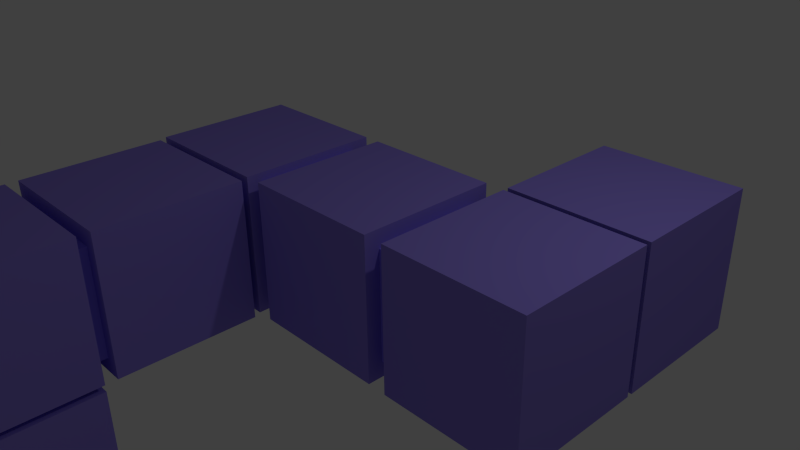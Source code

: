 # Source: 5.blend  (saved by Blender 2.74.0; exported with 4.5.12 LTS)
import bpy
from mathutils import Matrix  # noqa: F401  (used for matrix-valued properties, if any)

bpy.ops.wm.read_factory_settings(use_empty=True)
scene = bpy.context.scene
scene.name = 'Scene'

# ---- collections
col_collection_1 = bpy.data.collections.new('Collection 1'); scene.collection.children.link(col_collection_1)

# ---- materials (node trees are filled in below, after node groups)
mat_9_006 = bpy.data.materials.new('9.006')
mat_9_006.alpha_threshold = 0.0
mat_9_006.use_transparent_shadow = False
mat_9_006.diffuse_color = (0.305, 0.2365, 1.0, 1.0)
mat_9_006.roughness = 0.5
mat_9_006.line_color = (0.0, 0.0, 0.0, 1.0)
mat_9 = bpy.data.materials.new('9')
mat_9.alpha_threshold = 0.0
mat_9.use_transparent_shadow = False
mat_9.diffuse_color = (0.2998, 0.2332, 0.8, 1.0)
mat_9.roughness = 0.5
mat_9.line_color = (0.0, 0.0, 0.0, 1.0)
mat_9_002 = bpy.data.materials.new('9.002')
mat_9_002.alpha_threshold = 0.0
mat_9_002.use_transparent_shadow = False
mat_9_002.diffuse_color = (0.305, 0.2365, 1.0, 1.0)
mat_9_002.roughness = 0.5
mat_9_002.line_color = (0.0, 0.0, 0.0, 1.0)
mat_9_004 = bpy.data.materials.new('9.004')
mat_9_004.alpha_threshold = 0.0
mat_9_004.use_transparent_shadow = False
mat_9_004.diffuse_color = (0.305, 0.2365, 1.0, 1.0)
mat_9_004.roughness = 0.5
mat_9_004.line_color = (0.0, 0.0, 0.0, 1.0)
mat_9_001 = bpy.data.materials.new('9.001')
mat_9_001.alpha_threshold = 0.0
mat_9_001.use_transparent_shadow = False
mat_9_001.diffuse_color = (0.305, 0.2365, 1.0, 1.0)
mat_9_001.roughness = 0.5
mat_9_001.line_color = (0.0, 0.0, 0.0, 1.0)
mat_9_003 = bpy.data.materials.new('9.003')
mat_9_003.alpha_threshold = 0.0
mat_9_003.use_transparent_shadow = False
mat_9_003.diffuse_color = (0.305, 0.2365, 1.0, 1.0)
mat_9_003.roughness = 0.5
mat_9_003.line_color = (0.0, 0.0, 0.0, 1.0)
mat_9_005 = bpy.data.materials.new('9.005')
mat_9_005.alpha_threshold = 0.0
mat_9_005.use_transparent_shadow = False
mat_9_005.diffuse_color = (0.305, 0.2365, 1.0, 1.0)
mat_9_005.roughness = 0.5
mat_9_005.line_color = (0.0, 0.0, 0.0, 1.0)

# ---- material node trees

# ---- world
world_world = bpy.data.worlds.new('World'); scene.world = world_world
world_world.color = (0.05088, 0.05088, 0.05088)
world_world.use_sun_shadow = False
world_world.sun_shadow_jitter_overblur = 0.0
world_world.cycles.sampling_method = 'MANUAL'
world_world.cycles.sample_map_resolution = 256

# ---- cameras
cam_camera = bpy.data.cameras.new('Camera')
cam_camera.clip_end = 100.0
cam_camera.lens = 35.0
cam_camera.sensor_width = 32.0
cam_camera.sensor_height = 18.0
cam_camera.ortho_scale = 7.314
cam_camera.dof.focus_distance = 0.0
cam_camera.dof.aperture_fstop = 128.0

# ---- lights
light_lamp = bpy.data.lights.new('Lamp', 'POINT')
light_lamp.transmission_factor = 0.0
light_lamp.cutoff_distance = 30.0
light_lamp.energy = 100.0
light_lamp.shadow_buffer_clip_start = 1.001
light_lamp.shadow_soft_size = 0.1
light_lamp.shadow_maximum_resolution = 0.006
light_lamp.use_absolute_resolution = True
light_lamp.cycles.use_multiple_importance_sampling = False

# ---- meshes
me_cube_009 = bpy.data.meshes.new('Cube.009')
me_cube_009.from_pydata([(-1.696, -2.992, -5.567), (-1.696, -5.614, -5.567), (-4.318, -5.614, -5.567), (-4.318, -2.992, -5.567), (-1.696, -2.992, -2.945), (-1.696, -5.614, -2.945), (-4.318, -5.614, -2.945), (-4.318, -2.992, -2.945), (-1.696, -2.992, -2.762), (-1.696, -5.614, -2.762), (-4.318, -5.614, -2.762), (-4.318, -2.992, -2.762), (-1.696, -2.992, -0.1401), (-1.696, -5.614, -0.1401), (-4.318, -5.614, -0.1401), (-4.318, -2.992, -0.1401), (4.155, 5.345, -0.01827), (4.155, 2.723, -0.01827), (1.533, 2.723, -0.01827), (1.533, 5.345, -0.01827), (4.155, 5.345, 2.604), (4.155, 2.723, 2.604), (1.533, 2.723, 2.604), (1.533, 5.345, 2.604), (4.155, 2.616, -0.01827), (4.155, -0.005803, -0.01827), (1.533, -0.005803, -0.01827), (1.533, 2.616, -0.01827), (4.155, 2.616, 2.604), (4.155, -0.005804, 2.604), (1.533, -0.005802, 2.604), (1.533, 2.616, 2.604), (-1.696, -2.992, -0.01646), (-1.696, -5.614, -0.01646), (-4.318, -5.614, -0.01646), (-4.318, -2.992, -0.01646), (-1.696, -2.992, 2.606), (-1.696, -5.614, 2.606), (-4.318, -5.614, 2.606), (-4.318, -2.992, 2.606), (-1.696, -0.1497, -0.01646), (-1.696, -2.772, -0.01646), (-4.318, -2.772, -0.01646), (-4.318, -0.1497, -0.01646), (-1.696, -0.1497, 2.606), (-1.696, -2.772, 2.606), (-4.318, -2.772, 2.606), (-4.318, -0.1497, 2.606), (-1.755, 2.616, -0.00948), (-1.755, -0.005803, -0.00948), (-4.377, -0.005803, -0.00948), (-4.377, 2.616, -0.00948), (-1.755, 2.616, 2.613), (-1.755, -0.005804, 2.613), (-4.377, -0.005802, 2.613), (-4.377, 2.616, 2.613), (1.176, 2.616, -0.00948), (1.176, -0.005803, -0.00948), (-1.446, -0.005803, -0.00948), (-1.446, 2.616, -0.00948), (1.176, 2.616, 2.613), (1.176, -0.005804, 2.613), (-1.446, -0.005802, 2.613), (-1.446, 2.616, 2.613), (-0.529, 2.261, 0.4559), (-0.529, 0.2613, 0.4559), (-2.529, 0.2613, 0.4559), (-2.529, 2.261, 0.4559), (-0.529, 2.261, 2.456), (-0.529, 0.2613, 2.456), (-2.529, 0.2613, 2.456), (-2.529, 2.261, 2.456), (2.372, 2.275, 0.2841), (2.372, 0.2751, 0.2841), (0.3722, 0.2751, 0.2841), (0.3722, 2.275, 0.2841), (2.372, 2.275, 2.284), (2.372, 0.2751, 2.284), (0.3722, 0.2751, 2.284), (0.3722, 2.275, 2.284), (-1.935, 0.7391, 0.2766), (-1.935, -1.261, 0.2766), (-3.935, -1.261, 0.2766), (-3.935, 0.7391, 0.2766), (-1.935, 0.7391, 2.277), (-1.935, -1.261, 2.277), (-3.935, -1.261, 2.277), (-3.935, 0.7391, 2.277), (-1.933, -2.125, 0.2766), (-1.933, -4.125, 0.2766), (-3.933, -4.125, 0.2766), (-3.933, -2.125, 0.2766), (-1.933, -2.125, 2.277), (-1.933, -4.125, 2.277), (-3.933, -4.125, 2.277), (-3.933, -2.125, 2.277), (3.887, 3.642, 0.2766), (3.887, 1.642, 0.2766), (1.887, 1.642, 0.2766), (1.887, 3.642, 0.2766), (3.887, 3.642, 2.277), (3.887, 1.642, 2.277), (1.887, 1.642, 2.277), (1.887, 3.642, 2.277), (-1.888, -3.339, -1.104), (-1.888, -5.339, -1.104), (-3.888, -5.339, -1.104), (-3.888, -3.339, -1.104), (-1.888, -3.339, 0.8959), (-1.888, -5.339, 0.8959), (-3.888, -5.339, 0.8959), (-3.888, -3.339, 0.8959), (-2.194, -3.379, -3.661), (-2.194, -5.379, -3.661), (-4.194, -5.379, -3.661), (-4.194, -3.379, -3.661), (-2.194, -3.379, -1.661), (-2.194, -5.379, -1.661), (-4.194, -5.379, -1.661), (-4.194, -3.379, -1.661)], [], [(0, 1, 2, 3), (4, 7, 6, 5), (0, 4, 5, 1), (1, 5, 6, 2), (2, 6, 7, 3), (4, 0, 3, 7), (8, 9, 10, 11), (12, 15, 14, 13), (8, 12, 13, 9), (9, 13, 14, 10), (10, 14, 15, 11), (12, 8, 11, 15), (16, 17, 18, 19), (20, 23, 22, 21), (16, 20, 21, 17), (17, 21, 22, 18), (18, 22, 23, 19), (20, 16, 19, 23), (24, 25, 26, 27), (28, 31, 30, 29), (24, 28, 29, 25), (25, 29, 30, 26), (26, 30, 31, 27), (28, 24, 27, 31), (32, 33, 34, 35), (36, 39, 38, 37), (32, 36, 37, 33), (33, 37, 38, 34), (34, 38, 39, 35), (36, 32, 35, 39), (40, 41, 42, 43), (44, 47, 46, 45), (40, 44, 45, 41), (41, 45, 46, 42), (42, 46, 47, 43), (44, 40, 43, 47), (48, 49, 50, 51), (52, 55, 54, 53), (48, 52, 53, 49), (49, 53, 54, 50), (50, 54, 55, 51), (52, 48, 51, 55), (56, 57, 58, 59), (60, 63, 62, 61), (56, 60, 61, 57), (57, 61, 62, 58), (58, 62, 63, 59), (60, 56, 59, 63), (64, 65, 66, 67), (68, 71, 70, 69), (64, 68, 69, 65), (65, 69, 70, 66), (66, 70, 71, 67), (68, 64, 67, 71), (72, 73, 74, 75), (76, 79, 78, 77), (72, 76, 77, 73), (73, 77, 78, 74), (74, 78, 79, 75), (76, 72, 75, 79), (80, 81, 82, 83), (84, 87, 86, 85), (80, 84, 85, 81), (81, 85, 86, 82), (82, 86, 87, 83), (84, 80, 83, 87), (88, 89, 90, 91), (92, 95, 94, 93), (88, 92, 93, 89), (89, 93, 94, 90), (90, 94, 95, 91), (92, 88, 91, 95), (96, 97, 98, 99), (100, 103, 102, 101), (96, 100, 101, 97), (97, 101, 102, 98), (98, 102, 103, 99), (100, 96, 99, 103), (104, 105, 106, 107), (108, 111, 110, 109), (104, 108, 109, 105), (105, 109, 110, 106), (106, 110, 111, 107), (108, 104, 107, 111), (112, 113, 114, 115), (116, 119, 118, 117), (112, 116, 117, 113), (113, 117, 118, 114), (114, 118, 119, 115), (116, 112, 115, 119)])
me_cube_009.polygons.foreach_set('material_index', [1, 1, 1, 1, 1, 1, 1, 1, 1, 1, 1, 1, 1, 1, 1, 1, 1, 1, 1, 1, 1, 1, 1, 1, 1, 1, 1, 1, 1, 1, 1, 1, 1, 1, 1, 1, 1, 1, 1, 1, 1, 1, 1, 1, 1, 1, 1, 1, 2, 2, 2, 2, 2, 2, 2, 2, 2, 2, 2, 2, 3, 3, 3, 3, 3, 3, 4, 4, 4, 4, 4, 4, 5, 5, 5, 5, 5, 5, 6, 6, 6, 6, 6, 6, 0, 0, 0, 0, 0, 0])
_uv = me_cube_009.uv_layers.new(name='UVMap')
_uv.uv.foreach_set('vector', [0.0, 0.0, 1.0, 0.0, 1.0, 1.0, 0.0, 1.0, 0.0, 0.0, 1.0, 0.0, 1.0, 1.0, 0.0, 1.0, 0.0, 0.0, 1.0, 0.0, 1.0, 1.0, 0.0, 1.0, 0.0, 0.0, 1.0, 0.0, 1.0, 1.0, 0.0, 1.0, 0.0, 0.0, 1.0, 0.0, 1.0, 1.0, 0.0, 1.0, 0.0, 0.0, 1.0, 0.0, 1.0, 1.0, 0.0, 1.0, 0.0, 0.0, 1.0, 0.0, 1.0, 1.0, 0.0, 1.0, 0.0, 0.0, 1.0, 0.0, 1.0, 1.0, 0.0, 1.0, 0.0, 0.0, 1.0, 0.0, 1.0, 1.0, 0.0, 1.0, 0.0, 0.0, 1.0, 0.0, 1.0, 1.0, 0.0, 1.0, 0.0, 0.0, 1.0, 0.0, 1.0, 1.0, 0.0, 1.0, 0.0, 0.0, 1.0, 0.0, 1.0, 1.0, 0.0, 1.0, 0.0, 0.0, 1.0, 0.0, 1.0, 1.0, 0.0, 1.0, 0.0, 0.0, 1.0, 0.0, 1.0, 1.0, 0.0, 1.0, 0.0, 0.0, 1.0, 0.0, 1.0, 1.0, 0.0, 1.0, 0.0, 0.0, 1.0, 0.0, 1.0, 1.0, 0.0, 1.0, 0.0, 0.0, 1.0, 0.0, 1.0, 1.0, 0.0, 1.0, 0.0, 0.0, 1.0, 0.0, 1.0, 1.0, 0.0, 1.0, 0.0, 0.0, 1.0, 0.0, 1.0, 1.0, 0.0, 1.0, 0.0, 0.0, 1.0, 0.0, 1.0, 1.0, 0.0, 1.0, 0.0, 0.0, 1.0, 0.0, 1.0, 1.0, 0.0, 1.0, 0.0, 0.0, 1.0, 0.0, 1.0, 1.0, 0.0, 1.0, 0.0, 0.0, 1.0, 0.0, 1.0, 1.0, 0.0, 1.0, 0.0, 0.0, 1.0, 0.0, 1.0, 1.0, 0.0, 1.0, 0.0, 0.0, 1.0, 0.0, 1.0, 1.0, 0.0, 1.0, 0.0, 0.0, 1.0, 0.0, 1.0, 1.0, 0.0, 1.0, 0.0, 0.0, 1.0, 0.0, 1.0, 1.0, 0.0, 1.0, 0.0, 0.0, 1.0, 0.0, 1.0, 1.0, 0.0, 1.0, 0.0, 0.0, 1.0, 0.0, 1.0, 1.0, 0.0, 1.0, 0.0, 0.0, 1.0, 0.0, 1.0, 1.0, 0.0, 1.0, 0.0, 0.0, 1.0, 0.0, 1.0, 1.0, 0.0, 1.0, 0.0, 0.0, 1.0, 0.0, 1.0, 1.0, 0.0, 1.0, 0.0, 0.0, 1.0, 0.0, 1.0, 1.0, 0.0, 1.0, 0.0, 0.0, 1.0, 0.0, 1.0, 1.0, 0.0, 1.0, 0.0, 0.0, 1.0, 0.0, 1.0, 1.0, 0.0, 1.0, 0.0, 0.0, 1.0, 0.0, 1.0, 1.0, 0.0, 1.0, 0.0, 0.0, 1.0, 0.0, 1.0, 1.0, 0.0, 1.0, 0.0, 0.0, 1.0, 0.0, 1.0, 1.0, 0.0, 1.0, 0.0, 0.0, 1.0, 0.0, 1.0, 1.0, 0.0, 1.0, 0.0, 0.0, 1.0, 0.0, 1.0, 1.0, 0.0, 1.0, 0.0, 0.0, 1.0, 0.0, 1.0, 1.0, 0.0, 1.0, 0.0, 0.0, 1.0, 0.0, 1.0, 1.0, 0.0, 1.0, 0.0, 0.0, 1.0, 0.0, 1.0, 1.0, 0.0, 1.0, 0.0, 0.0, 1.0, 0.0, 1.0, 1.0, 0.0, 1.0, 0.0, 0.0, 1.0, 0.0, 1.0, 1.0, 0.0, 1.0, 0.0, 0.0, 1.0, 0.0, 1.0, 1.0, 0.0, 1.0, 0.0, 0.0, 1.0, 0.0, 1.0, 1.0, 0.0, 1.0, 0.0, 0.0, 1.0, 0.0, 1.0, 1.0, 0.0, 1.0, 0.0, 0.0, 1.0, 0.0, 1.0, 1.0, 0.0, 1.0, 0.0, 0.0, 1.0, 0.0, 1.0, 1.0, 0.0, 1.0, 0.0, 0.0, 1.0, 0.0, 1.0, 1.0, 0.0, 1.0, 0.0, 0.0, 1.0, 0.0, 1.0, 1.0, 0.0, 1.0, 0.0, 0.0, 1.0, 0.0, 1.0, 1.0, 0.0, 1.0, 0.0, 0.0, 1.0, 0.0, 1.0, 1.0, 0.0, 1.0, 0.0, 0.0, 1.0, 0.0, 1.0, 1.0, 0.0, 1.0, 0.0, 0.0, 1.0, 0.0, 1.0, 1.0, 0.0, 1.0, 0.0, 0.0, 1.0, 0.0, 1.0, 1.0, 0.0, 1.0, 0.0, 0.0, 1.0, 0.0, 1.0, 1.0, 0.0, 1.0, 0.0, 0.0, 1.0, 0.0, 1.0, 1.0, 0.0, 1.0, 0.0, 0.0, 1.0, 0.0, 1.0, 1.0, 0.0, 1.0, 0.0, 0.0, 1.0, 0.0, 1.0, 1.0, 0.0, 1.0, 0.0, 0.0, 1.0, 0.0, 1.0, 1.0, 0.0, 1.0, 0.0, 0.0, 1.0, 0.0, 1.0, 1.0, 0.0, 1.0, 0.0, 0.0, 1.0, 0.0, 1.0, 1.0, 0.0, 1.0, 0.0, 0.0, 1.0, 0.0, 1.0, 1.0, 0.0, 1.0, 0.0, 0.0, 1.0, 0.0, 1.0, 1.0, 0.0, 1.0, 0.0, 0.0, 1.0, 0.0, 1.0, 1.0, 0.0, 1.0, 0.0, 0.0, 1.0, 0.0, 1.0, 1.0, 0.0, 1.0, 0.0, 0.0, 1.0, 0.0, 1.0, 1.0, 0.0, 1.0, 0.0, 0.0, 1.0, 0.0, 1.0, 1.0, 0.0, 1.0, 0.0, 0.0, 1.0, 0.0, 1.0, 1.0, 0.0, 1.0, 0.0, 0.0, 1.0, 0.0, 1.0, 1.0, 0.0, 1.0, 0.0, 0.0, 1.0, 0.0, 1.0, 1.0, 0.0, 1.0, 0.0, 0.0, 1.0, 0.0, 1.0, 1.0, 0.0, 1.0, 0.0, 0.0, 1.0, 0.0, 1.0, 1.0, 0.0, 1.0, 0.0, 0.0, 1.0, 0.0, 1.0, 1.0, 0.0, 1.0, 0.0, 0.0, 1.0, 0.0, 1.0, 1.0, 0.0, 1.0, 0.0, 0.0, 1.0, 0.0, 1.0, 1.0, 0.0, 1.0, 0.0, 0.0, 1.0, 0.0, 1.0, 1.0, 0.0, 1.0, 0.0, 0.0, 1.0, 0.0, 1.0, 1.0, 0.0, 1.0, 0.0, 0.0, 1.0, 0.0, 1.0, 1.0, 0.0, 1.0, 0.0, 0.0, 1.0, 0.0, 1.0, 1.0, 0.0, 1.0, 0.0, 0.0, 1.0, 0.0, 1.0, 1.0, 0.0, 1.0, 0.0, 0.0, 1.0, 0.0, 1.0, 1.0, 0.0, 1.0, 0.0, 0.0, 1.0, 0.0, 1.0, 1.0, 0.0, 1.0, 0.0, 0.0, 1.0, 0.0, 1.0, 1.0, 0.0, 1.0, 0.0, 0.0, 1.0, 0.0, 1.0, 1.0, 0.0, 1.0, 0.0, 0.0, 1.0, 0.0, 1.0, 1.0, 0.0, 1.0, 0.0, 0.0, 1.0, 0.0, 1.0, 1.0, 0.0, 1.0, 0.0, 0.0, 1.0, 0.0, 1.0, 1.0, 0.0, 1.0])
me_cube_009.materials.append(mat_9_006)
me_cube_009.materials.append(mat_9)
me_cube_009.materials.append(mat_9_002)
me_cube_009.materials.append(mat_9_004)
me_cube_009.materials.append(mat_9_001)
me_cube_009.materials.append(mat_9_003)
me_cube_009.materials.append(mat_9_005)
me_cube_009.use_remesh_preserve_volume = False
me_cube_009.use_remesh_preserve_attributes = False
me_cube_009.use_mirror_vertex_groups = False
me_cube_009.update()

# ---- objects
ob_lamp = bpy.data.objects.new('Lamp', light_lamp)
ob_camera = bpy.data.objects.new('Camera', cam_camera)
ob_cube_014 = bpy.data.objects.new('Cube.014', me_cube_009)

# ---- transforms, parenting, visibility, modifiers, constraints
ob_lamp.location = (3.973, 2.001, 6.897)
ob_lamp.rotation_euler = (0.6503, 0.05522, 1.866)
ob_lamp.lock_rotations_4d = False
ob_lamp.empty_display_type = 'ARROWS'
ob_lamp.color = (0.0, 0.0, 0.0, 0.0)
ob_lamp.lineart.crease_threshold = 0.0
ob_camera.location = (7.378, -5.512, 6.336)
ob_camera.rotation_euler = (1.109, 0.01082, 0.8149)
ob_camera.lock_rotations_4d = False
ob_camera.empty_display_type = 'ARROWS'
ob_camera.color = (0.0, 0.0, 0.0, 0.0)
ob_camera.display_type = 'WIRE'
ob_camera.lineart.crease_threshold = 0.0
ob_cube_014.location = (0.0, 0.0, 0.0)
ob_cube_014.scale = (0.7628, 0.7628, 0.7628)
ob_cube_014.lock_rotations_4d = False
ob_cube_014.empty_display_type = 'ARROWS'
ob_cube_014.lineart.crease_threshold = 0.0

# ---- collection membership
col_collection_1.objects.link(ob_lamp)
col_collection_1.objects.link(ob_camera)
col_collection_1.objects.link(ob_cube_014)

# ---- scene / render settings (as saved in the file)
scene.camera = ob_camera
scene.frame_start = 1; scene.frame_end = 250; scene.frame_set(1)
scene.render.engine = 'BLENDER_EEVEE_NEXT'
scene.render.resolution_percentage = 50
scene.render.dither_intensity = 0.0
scene.cycles.use_denoising = False
scene.cycles.samples = 10
scene.cycles.sampling_pattern = 'TABULATED_SOBOL'
scene.cycles.light_sampling_threshold = 0.0
scene.cycles.use_adaptive_sampling = False
scene.cycles.use_light_tree = False
scene.cycles.blur_glossy = 0.0
scene.cycles.pixel_filter_type = 'GAUSSIAN'
scene.cycles.sample_clamp_indirect = 0.0
scene.view_settings.view_transform = 'Standard'
bpy.context.view_layer.update()
